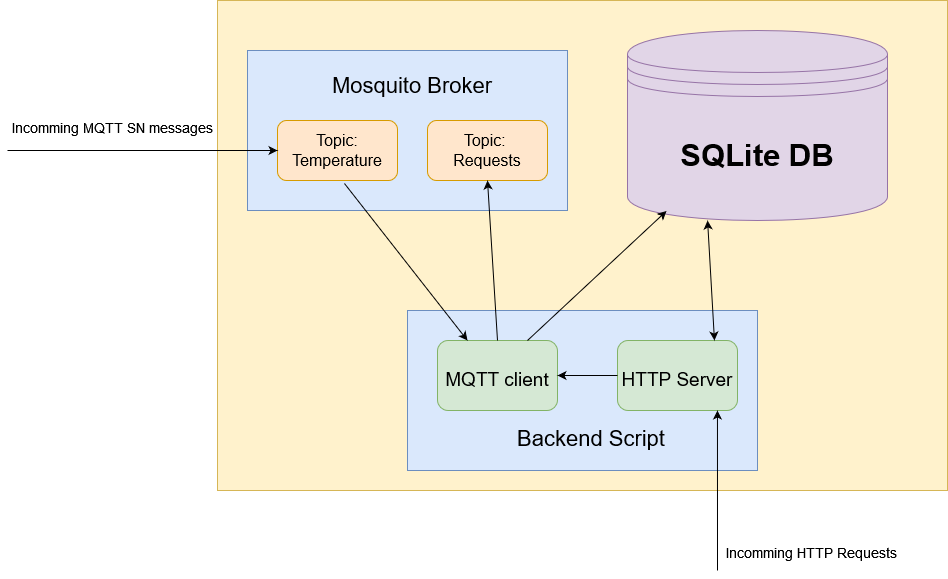

The diagram above was exported from draw.io. Its source (the exported page's mxGraphModel, read from the mxfile embedded in the PNG):
<mxGraphModel dx="1865" dy="528" grid="1" gridSize="10" guides="1" tooltips="1" connect="1" arrows="1" fold="1" page="1" pageScale="1" pageWidth="827" pageHeight="1169" math="0" shadow="0">
  <root>
    <mxCell id="0" />
    <mxCell id="1" parent="0" />
    <mxCell id="dvW3rEv2Czzd9DXpGsBp-2" value="" style="rounded=0;whiteSpace=wrap;html=1;fillColor=#fff2cc;strokeColor=#d6b656;" vertex="1" parent="1">
      <mxGeometry x="30" y="20" width="730" height="490" as="geometry" />
    </mxCell>
    <mxCell id="dvW3rEv2Czzd9DXpGsBp-4" value="" style="rounded=0;whiteSpace=wrap;html=1;fillColor=#dae8fc;strokeColor=#6c8ebf;" vertex="1" parent="1">
      <mxGeometry x="60" y="70" width="320" height="160" as="geometry" />
    </mxCell>
    <mxCell id="dvW3rEv2Czzd9DXpGsBp-5" value="" style="rounded=0;whiteSpace=wrap;html=1;fillColor=#dae8fc;strokeColor=#6c8ebf;" vertex="1" parent="1">
      <mxGeometry x="220" y="330" width="350" height="160" as="geometry" />
    </mxCell>
    <mxCell id="dvW3rEv2Czzd9DXpGsBp-7" value="&lt;b&gt;&lt;font style=&quot;font-size: 31px;&quot;&gt;SQLite DB&lt;/font&gt;&lt;/b&gt;" style="shape=datastore;whiteSpace=wrap;html=1;fillColor=#e1d5e7;strokeColor=#9673a6;" vertex="1" parent="1">
      <mxGeometry x="440" y="50" width="260" height="190" as="geometry" />
    </mxCell>
    <mxCell id="dvW3rEv2Czzd9DXpGsBp-8" value="&lt;font style=&quot;font-size: 19px;&quot;&gt;MQTT client&lt;/font&gt;" style="rounded=1;whiteSpace=wrap;html=1;fontSize=31;fillColor=#d5e8d4;strokeColor=#82b366;" vertex="1" parent="1">
      <mxGeometry x="250" y="360" width="120" height="70" as="geometry" />
    </mxCell>
    <mxCell id="dvW3rEv2Czzd9DXpGsBp-9" value="&lt;font style=&quot;font-size: 19px;&quot;&gt;HTTP Server&lt;/font&gt;" style="rounded=1;whiteSpace=wrap;html=1;fontSize=31;fillColor=#d5e8d4;strokeColor=#82b366;" vertex="1" parent="1">
      <mxGeometry x="430" y="360" width="120" height="70" as="geometry" />
    </mxCell>
    <mxCell id="dvW3rEv2Czzd9DXpGsBp-10" value="&lt;font style=&quot;font-size: 22px;&quot;&gt;Backend Script&lt;/font&gt;" style="text;html=1;strokeColor=none;fillColor=none;align=center;verticalAlign=middle;whiteSpace=wrap;rounded=0;fontSize=31;" vertex="1" parent="1">
      <mxGeometry x="324" y="440" width="160" height="30" as="geometry" />
    </mxCell>
    <mxCell id="dvW3rEv2Czzd9DXpGsBp-13" value="&lt;font style=&quot;font-size: 16px;&quot;&gt;Topic: Temperature&lt;/font&gt;" style="rounded=1;whiteSpace=wrap;html=1;fontSize=12;fillColor=#ffe6cc;strokeColor=#d79b00;" vertex="1" parent="1">
      <mxGeometry x="90" y="140" width="120" height="60" as="geometry" />
    </mxCell>
    <mxCell id="dvW3rEv2Czzd9DXpGsBp-14" value="&lt;font style=&quot;font-size: 16px;&quot;&gt;Topic:&amp;nbsp; Requests&lt;/font&gt;" style="rounded=1;whiteSpace=wrap;html=1;fontSize=12;fillColor=#ffe6cc;strokeColor=#d79b00;" vertex="1" parent="1">
      <mxGeometry x="240" y="140" width="120" height="60" as="geometry" />
    </mxCell>
    <mxCell id="dvW3rEv2Czzd9DXpGsBp-18" value="" style="endArrow=classic;html=1;rounded=0;fontSize=19;entryX=0.15;entryY=0.95;entryDx=0;entryDy=0;entryPerimeter=0;exitX=0.75;exitY=0;exitDx=0;exitDy=0;" edge="1" parent="1" source="dvW3rEv2Czzd9DXpGsBp-8" target="dvW3rEv2Czzd9DXpGsBp-7">
      <mxGeometry width="50" height="50" relative="1" as="geometry">
        <mxPoint x="360" y="260" as="sourcePoint" />
        <mxPoint x="410" y="210" as="targetPoint" />
      </mxGeometry>
    </mxCell>
    <mxCell id="dvW3rEv2Czzd9DXpGsBp-20" value="" style="endArrow=classic;startArrow=classic;html=1;rounded=0;fontSize=19;exitX=0.808;exitY=0;exitDx=0;exitDy=0;exitPerimeter=0;entryX=0.308;entryY=1;entryDx=0;entryDy=0;entryPerimeter=0;" edge="1" parent="1" source="dvW3rEv2Czzd9DXpGsBp-9" target="dvW3rEv2Czzd9DXpGsBp-7">
      <mxGeometry width="50" height="50" relative="1" as="geometry">
        <mxPoint x="360" y="260" as="sourcePoint" />
        <mxPoint x="410" y="210" as="targetPoint" />
      </mxGeometry>
    </mxCell>
    <mxCell id="dvW3rEv2Czzd9DXpGsBp-23" value="" style="endArrow=classic;html=1;rounded=0;fontSize=19;exitX=0.558;exitY=1.05;exitDx=0;exitDy=0;exitPerimeter=0;entryX=0.25;entryY=0;entryDx=0;entryDy=0;" edge="1" parent="1" source="dvW3rEv2Czzd9DXpGsBp-13" target="dvW3rEv2Czzd9DXpGsBp-8">
      <mxGeometry width="50" height="50" relative="1" as="geometry">
        <mxPoint x="100" y="360" as="sourcePoint" />
        <mxPoint x="150" y="310" as="targetPoint" />
      </mxGeometry>
    </mxCell>
    <mxCell id="dvW3rEv2Czzd9DXpGsBp-24" value="" style="endArrow=classic;html=1;rounded=0;fontSize=19;entryX=0.5;entryY=1;entryDx=0;entryDy=0;exitX=0.5;exitY=0;exitDx=0;exitDy=0;" edge="1" parent="1" source="dvW3rEv2Czzd9DXpGsBp-8" target="dvW3rEv2Czzd9DXpGsBp-14">
      <mxGeometry width="50" height="50" relative="1" as="geometry">
        <mxPoint x="300" y="310" as="sourcePoint" />
        <mxPoint x="350" y="260" as="targetPoint" />
      </mxGeometry>
    </mxCell>
    <mxCell id="dvW3rEv2Czzd9DXpGsBp-26" value="" style="endArrow=classic;html=1;rounded=0;fontSize=19;entryX=1;entryY=0.5;entryDx=0;entryDy=0;exitX=0;exitY=0.5;exitDx=0;exitDy=0;" edge="1" parent="1" source="dvW3rEv2Czzd9DXpGsBp-9" target="dvW3rEv2Czzd9DXpGsBp-8">
      <mxGeometry width="50" height="50" relative="1" as="geometry">
        <mxPoint x="380" y="420" as="sourcePoint" />
        <mxPoint x="430" y="370" as="targetPoint" />
      </mxGeometry>
    </mxCell>
    <mxCell id="dvW3rEv2Czzd9DXpGsBp-27" value="&lt;font style=&quot;font-size: 22px;&quot;&gt;Mosquito Broker&lt;/font&gt;" style="text;html=1;strokeColor=none;fillColor=none;align=center;verticalAlign=middle;whiteSpace=wrap;rounded=0;fontSize=19;" vertex="1" parent="1">
      <mxGeometry x="90" y="90" width="270" height="30" as="geometry" />
    </mxCell>
    <mxCell id="dvW3rEv2Czzd9DXpGsBp-30" value="" style="endArrow=classic;html=1;rounded=0;fontSize=22;entryX=0;entryY=0.5;entryDx=0;entryDy=0;" edge="1" parent="1" target="dvW3rEv2Czzd9DXpGsBp-13">
      <mxGeometry width="50" height="50" relative="1" as="geometry">
        <mxPoint x="-180" y="170" as="sourcePoint" />
        <mxPoint x="10" y="160" as="targetPoint" />
      </mxGeometry>
    </mxCell>
    <mxCell id="dvW3rEv2Czzd9DXpGsBp-31" value="" style="endArrow=classic;html=1;rounded=0;fontSize=22;entryX=0.833;entryY=1;entryDx=0;entryDy=0;entryPerimeter=0;" edge="1" parent="1" target="dvW3rEv2Czzd9DXpGsBp-9">
      <mxGeometry width="50" height="50" relative="1" as="geometry">
        <mxPoint x="530" y="590" as="sourcePoint" />
        <mxPoint x="670" y="440" as="targetPoint" />
      </mxGeometry>
    </mxCell>
    <mxCell id="dvW3rEv2Czzd9DXpGsBp-32" value="&lt;font style=&quot;font-size: 14px;&quot;&gt;Incomming MQTT SN messages&lt;/font&gt;" style="text;html=1;strokeColor=none;fillColor=none;align=center;verticalAlign=middle;whiteSpace=wrap;rounded=0;fontSize=22;" vertex="1" parent="1">
      <mxGeometry x="-180" y="130" width="210" height="30" as="geometry" />
    </mxCell>
    <mxCell id="dvW3rEv2Czzd9DXpGsBp-37" value="&lt;font style=&quot;font-size: 14px;&quot;&gt;Incomming HTTP Requests&lt;br&gt;&lt;/font&gt;" style="text;html=1;strokeColor=none;fillColor=none;align=center;verticalAlign=middle;whiteSpace=wrap;rounded=0;fontSize=22;" vertex="1" parent="1">
      <mxGeometry x="530" y="555" width="190" height="30" as="geometry" />
    </mxCell>
  </root>
</mxGraphModel>